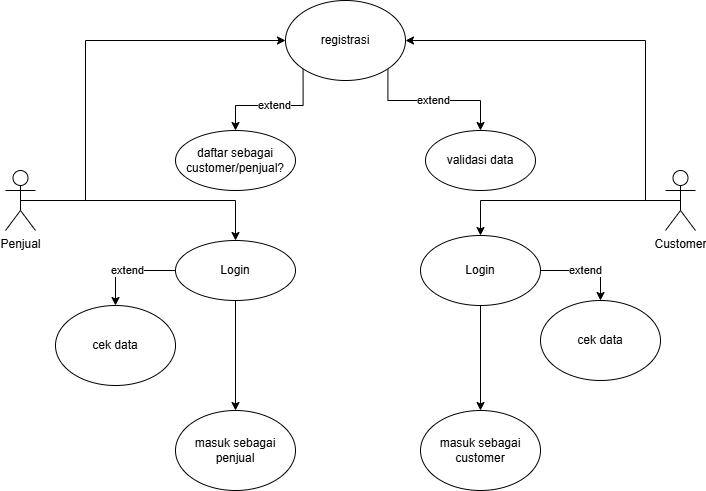

The diagram above was exported from draw.io. Its source (the exported page's mxGraphModel, read from the mxfile embedded in the PNG):
<mxGraphModel dx="1034" dy="564" grid="1" gridSize="10" guides="1" tooltips="1" connect="1" arrows="1" fold="1" page="1" pageScale="1" pageWidth="850" pageHeight="1100" math="0" shadow="0">
  <root>
    <mxCell id="0" />
    <mxCell id="1" parent="0" />
    <mxCell id="2DiO1hXqFHQYL-xNDo4C-6" edge="1" parent="1" source="2DiO1hXqFHQYL-xNDo4C-1" style="edgeStyle=orthogonalEdgeStyle;rounded=0;orthogonalLoop=1;jettySize=auto;html=1;exitX=0.5;exitY=0.5;exitDx=0;exitDy=0;exitPerimeter=0;entryX=1;entryY=0.5;entryDx=0;entryDy=0;" target="2DiO1hXqFHQYL-xNDo4C-3">
      <mxGeometry relative="1" as="geometry">
        <Array as="points">
          <mxPoint x="740" y="280" />
          <mxPoint x="740" y="120" />
        </Array>
      </mxGeometry>
    </mxCell>
    <mxCell id="2DiO1hXqFHQYL-xNDo4C-15" edge="1" parent="1" source="2DiO1hXqFHQYL-xNDo4C-1" style="edgeStyle=orthogonalEdgeStyle;rounded=0;orthogonalLoop=1;jettySize=auto;html=1;exitX=0.5;exitY=0.5;exitDx=0;exitDy=0;exitPerimeter=0;entryX=0.5;entryY=0;entryDx=0;entryDy=0;" target="2DiO1hXqFHQYL-xNDo4C-14">
      <mxGeometry relative="1" as="geometry" />
    </mxCell>
    <mxCell id="2DiO1hXqFHQYL-xNDo4C-1" parent="1" style="shape=umlActor;verticalLabelPosition=bottom;verticalAlign=top;html=1;outlineConnect=0;" value="Customer" vertex="1">
      <mxGeometry height="60" width="30" x="760" y="250" as="geometry" />
    </mxCell>
    <mxCell id="2DiO1hXqFHQYL-xNDo4C-4" edge="1" parent="1" source="2DiO1hXqFHQYL-xNDo4C-2" style="edgeStyle=orthogonalEdgeStyle;rounded=0;orthogonalLoop=1;jettySize=auto;html=1;exitX=0.5;exitY=0.5;exitDx=0;exitDy=0;exitPerimeter=0;entryX=0;entryY=0.5;entryDx=0;entryDy=0;" target="2DiO1hXqFHQYL-xNDo4C-3">
      <mxGeometry relative="1" as="geometry">
        <Array as="points">
          <mxPoint x="180" y="280" />
          <mxPoint x="180" y="120" />
        </Array>
      </mxGeometry>
    </mxCell>
    <mxCell id="2DiO1hXqFHQYL-xNDo4C-13" edge="1" parent="1" source="2DiO1hXqFHQYL-xNDo4C-2" style="edgeStyle=orthogonalEdgeStyle;rounded=0;orthogonalLoop=1;jettySize=auto;html=1;exitX=0.5;exitY=0.5;exitDx=0;exitDy=0;exitPerimeter=0;entryX=0.5;entryY=0;entryDx=0;entryDy=0;" target="2DiO1hXqFHQYL-xNDo4C-12">
      <mxGeometry relative="1" as="geometry" />
    </mxCell>
    <mxCell id="2DiO1hXqFHQYL-xNDo4C-2" parent="1" style="shape=umlActor;verticalLabelPosition=bottom;verticalAlign=top;html=1;outlineConnect=0;" value="Penjual" vertex="1">
      <mxGeometry height="60" width="30" x="100" y="250" as="geometry" />
    </mxCell>
    <mxCell id="2DiO1hXqFHQYL-xNDo4C-8" edge="1" parent="1" source="2DiO1hXqFHQYL-xNDo4C-3" style="edgeStyle=orthogonalEdgeStyle;rounded=0;orthogonalLoop=1;jettySize=auto;html=1;exitX=0;exitY=1;exitDx=0;exitDy=0;entryX=0.5;entryY=0;entryDx=0;entryDy=0;" target="2DiO1hXqFHQYL-xNDo4C-7" value="extend">
      <mxGeometry relative="1" as="geometry" />
    </mxCell>
    <mxCell id="2DiO1hXqFHQYL-xNDo4C-10" edge="1" parent="1" source="2DiO1hXqFHQYL-xNDo4C-3" style="edgeStyle=orthogonalEdgeStyle;rounded=0;orthogonalLoop=1;jettySize=auto;html=1;exitX=1;exitY=1;exitDx=0;exitDy=0;entryX=0.5;entryY=0;entryDx=0;entryDy=0;" target="2DiO1hXqFHQYL-xNDo4C-9" value="extend">
      <mxGeometry relative="1" as="geometry">
        <Array as="points">
          <mxPoint x="482" y="180" />
          <mxPoint x="575" y="180" />
        </Array>
      </mxGeometry>
    </mxCell>
    <mxCell id="2DiO1hXqFHQYL-xNDo4C-3" parent="1" style="ellipse;whiteSpace=wrap;html=1;" value="registrasi" vertex="1">
      <mxGeometry height="80" width="120" x="380" y="80" as="geometry" />
    </mxCell>
    <mxCell id="2DiO1hXqFHQYL-xNDo4C-7" parent="1" style="ellipse;whiteSpace=wrap;html=1;" value="daftar sebagai customer/penjual?" vertex="1">
      <mxGeometry height="60" width="120" x="270" y="210" as="geometry" />
    </mxCell>
    <mxCell id="2DiO1hXqFHQYL-xNDo4C-9" parent="1" style="ellipse;whiteSpace=wrap;html=1;" value="validasi data" vertex="1">
      <mxGeometry height="60" width="110" x="520" y="210" as="geometry" />
    </mxCell>
    <mxCell id="2DiO1hXqFHQYL-xNDo4C-23" edge="1" parent="1" source="2DiO1hXqFHQYL-xNDo4C-12" style="edgeStyle=orthogonalEdgeStyle;rounded=0;orthogonalLoop=1;jettySize=auto;html=1;exitX=0;exitY=0.5;exitDx=0;exitDy=0;entryX=0.5;entryY=0;entryDx=0;entryDy=0;" target="2DiO1hXqFHQYL-xNDo4C-19" value="extend">
      <mxGeometry relative="1" as="geometry" />
    </mxCell>
    <mxCell id="2DiO1hXqFHQYL-xNDo4C-25" edge="1" parent="1" source="2DiO1hXqFHQYL-xNDo4C-12" style="edgeStyle=orthogonalEdgeStyle;rounded=0;orthogonalLoop=1;jettySize=auto;html=1;exitX=0.5;exitY=1;exitDx=0;exitDy=0;entryX=0.5;entryY=0;entryDx=0;entryDy=0;" target="2DiO1hXqFHQYL-xNDo4C-21">
      <mxGeometry relative="1" as="geometry" />
    </mxCell>
    <mxCell id="2DiO1hXqFHQYL-xNDo4C-12" parent="1" style="ellipse;whiteSpace=wrap;html=1;" value="Login" vertex="1">
      <mxGeometry height="60" width="120" x="270" y="320" as="geometry" />
    </mxCell>
    <mxCell id="2DiO1hXqFHQYL-xNDo4C-24" edge="1" parent="1" source="2DiO1hXqFHQYL-xNDo4C-14" style="edgeStyle=orthogonalEdgeStyle;rounded=0;orthogonalLoop=1;jettySize=auto;html=1;exitX=1;exitY=0.5;exitDx=0;exitDy=0;entryX=0.5;entryY=0;entryDx=0;entryDy=0;" target="2DiO1hXqFHQYL-xNDo4C-20" value="extend">
      <mxGeometry relative="1" as="geometry" />
    </mxCell>
    <mxCell id="2DiO1hXqFHQYL-xNDo4C-26" edge="1" parent="1" source="2DiO1hXqFHQYL-xNDo4C-14" style="edgeStyle=orthogonalEdgeStyle;rounded=0;orthogonalLoop=1;jettySize=auto;html=1;exitX=0.5;exitY=1;exitDx=0;exitDy=0;entryX=0.5;entryY=0;entryDx=0;entryDy=0;" target="2DiO1hXqFHQYL-xNDo4C-22">
      <mxGeometry relative="1" as="geometry" />
    </mxCell>
    <mxCell id="2DiO1hXqFHQYL-xNDo4C-14" parent="1" style="ellipse;whiteSpace=wrap;html=1;" value="Login" vertex="1">
      <mxGeometry height="70" width="120" x="515" y="315" as="geometry" />
    </mxCell>
    <mxCell id="2DiO1hXqFHQYL-xNDo4C-19" parent="1" style="ellipse;whiteSpace=wrap;html=1;" value="cek data" vertex="1">
      <mxGeometry height="80" width="120" x="150" y="385" as="geometry" />
    </mxCell>
    <mxCell id="2DiO1hXqFHQYL-xNDo4C-20" parent="1" style="ellipse;whiteSpace=wrap;html=1;" value="cek data" vertex="1">
      <mxGeometry height="80" width="120" x="635" y="380" as="geometry" />
    </mxCell>
    <mxCell id="2DiO1hXqFHQYL-xNDo4C-21" parent="1" style="ellipse;whiteSpace=wrap;html=1;" value="masuk sebagai penjual" vertex="1">
      <mxGeometry height="80" width="120" x="270" y="490" as="geometry" />
    </mxCell>
    <mxCell id="2DiO1hXqFHQYL-xNDo4C-22" parent="1" style="ellipse;whiteSpace=wrap;html=1;" value="masuk sebagai customer" vertex="1">
      <mxGeometry height="80" width="120" x="515" y="490" as="geometry" />
    </mxCell>
  </root>
</mxGraphModel>